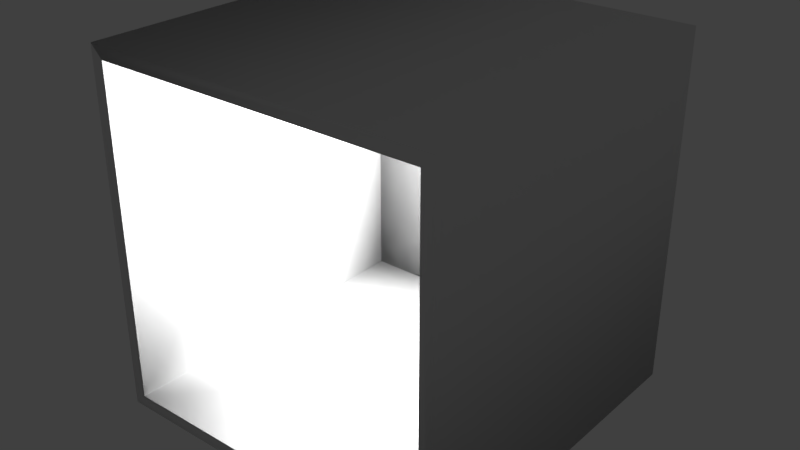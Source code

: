 # Source: endgamePlace.blend  (saved by Blender 2.79.0; exported with 4.5.12 LTS)
import bpy
from mathutils import Matrix  # noqa: F401  (used for matrix-valued properties, if any)

bpy.ops.wm.read_factory_settings(use_empty=True)
scene = bpy.context.scene
scene.name = 'Scene'

# ---- collections
col_collection_1 = bpy.data.collections.new('Collection 1'); scene.collection.children.link(col_collection_1)

# ---- materials (node trees are filled in below, after node groups)
mat_material = bpy.data.materials.new('Material')
mat_material.alpha_threshold = 0.0
mat_material.use_transparent_shadow = False
mat_material.roughness = 0.5
mat_material.line_color = (0.0, 0.0, 0.0, 1.0)

# ---- material node trees

# ---- world
world_world = bpy.data.worlds.new('World'); scene.world = world_world
world_world.color = (0.05088, 0.05088, 0.05088)
world_world.use_sun_shadow = False
world_world.sun_shadow_jitter_overblur = 0.0
world_world.cycles.sampling_method = 'MANUAL'

# ---- lights
light_point = bpy.data.lights.new('Point', 'POINT')
light_point.transmission_factor = 0.0
light_point.energy = 1000.0
light_point.shadow_buffer_clip_start = 0.5
light_point.shadow_soft_size = 0.1
light_point.shadow_maximum_resolution = 0.006
light_point.use_absolute_resolution = True

# ---- meshes
me_cube = bpy.data.meshes.new('Cube')
me_cube.from_pydata([(1.0, 1.0, -1.0), (1.0, -1.0, -1.0), (-1.0, -1.0, -1.0), (-1.0, 1.0, -1.0), (1.0, 1.0, 1.0), (1.0, -1.0, 1.0), (-1.0, -1.0, 1.0), (-1.0, 1.0, 1.0)], [], [(0, 3, 2, 1), (4, 5, 6, 7), (0, 1, 5, 4), (2, 3, 7, 6), (4, 7, 3, 0)])
me_cube.materials.append(mat_material)
me_cube.use_remesh_preserve_volume = False
me_cube.use_remesh_preserve_attributes = False
me_cube.use_mirror_vertex_groups = False
me_cube.update()
me_cube.normals_split_custom_set([tuple(v) for v in zip(*[iter([1.49e-08, 0.0, 1.0, -0.000271, 0.7071, 0.7071, 3.389e-05, -0.7071, 0.7071, 1.49e-08, 0.0, 1.0, -2.98e-08, 0.0, -1.0, -2.98e-08, 0.0, -1.0, 4.756e-05, -1.0, -1.193e-08, 4.827e-05, 1.0, -1.193e-08, 2.861e-07, 1.0, 4.825e-05, -6.119e-07, -1.0, 4.77e-05, -1.0, 2.98e-07, -4.47e-08, -1.0, 2.98e-07, -4.47e-08, 0.7071, -0.7071, 0.0002374, 0.7071, 0.7071, 3.408e-05, 1.0, -2.384e-07, 1.341e-07, 1.0, -2.384e-07, 1.341e-07, -2.384e-07, -1.0, -1.788e-07, 4.762e-05, -1.351e-07, 1.0, -0.7071, 2.831e-07, -0.7072, 1.0, -2.504e-07, 4.776e-05])] * 3)])

# ---- objects
ob_point = bpy.data.objects.new('Point', light_point)
ob_cube = bpy.data.objects.new('Cube', me_cube)

# ---- transforms, parenting, visibility, modifiers, constraints
ob_point.location = (0.1019, 2.221, 2.815)
ob_point.lineart.crease_threshold = 0.0
ob_cube.location = (0.0, 2.695, 2.706)
ob_cube.scale = (2.69, 2.69, 2.69)
ob_cube.lock_rotations_4d = False
ob_cube.empty_display_type = 'ARROWS'
ob_cube.lineart.crease_threshold = 0.0
_m = ob_cube.modifiers.new('Solidify', 'SOLIDIFY')
_m.thickness = -0.099
_m.nonmanifold_thickness_mode = 'FIXED'
_m.nonmanifold_merge_threshold = 0.0003

# ---- collection membership
col_collection_1.objects.link(ob_point)
col_collection_1.objects.link(ob_cube)

# ---- scene / render settings (as saved in the file)
scene.frame_start = 1; scene.frame_end = 250; scene.frame_set(31)
scene.render.engine = 'BLENDER_EEVEE_NEXT'
scene.render.resolution_percentage = 50
scene.render.dither_intensity = 0.0
scene.cycles.use_denoising = False
scene.cycles.samples = 128
scene.cycles.sampling_pattern = 'TABULATED_SOBOL'
scene.cycles.use_adaptive_sampling = False
scene.cycles.use_light_tree = False
scene.cycles.blur_glossy = 0.0
scene.cycles.sample_clamp_indirect = 0.0
scene.view_settings.view_transform = 'Standard'
bpy.context.view_layer.update()

# ---- added for rendering (the .blend has no active camera): camera
cam_auto = bpy.data.cameras.new('AutoCamera')
cam_auto.lens = 50.0
cam_auto.sensor_width = 36.0
cam_auto.clip_end = 1000.0
ob_auto_camera = bpy.data.objects.new('AutoCamera', cam_auto)
scene.collection.objects.link(ob_auto_camera)
ob_auto_camera.location = (8.62268, -7.65181, 9.60427)
ob_auto_camera.rotation_euler = (1.09748, -7.21219e-08, 0.694738)
scene.camera = ob_auto_camera
bpy.context.view_layer.update()
